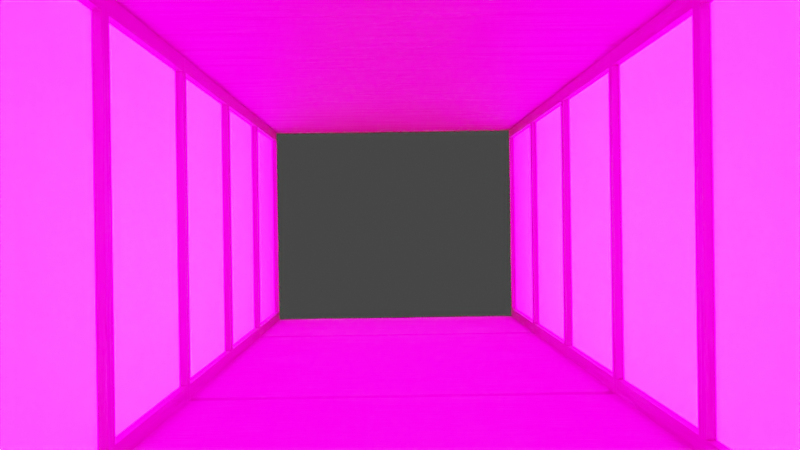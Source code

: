 # Source: corridor.blend  (saved by Blender 2.91.10; exported with 4.5.12 LTS)
import bpy
from mathutils import Matrix  # noqa: F401  (used for matrix-valued properties, if any)

bpy.ops.wm.read_factory_settings(use_empty=True)
scene = bpy.context.scene
scene.name = 'Scene'

# ---- collections
col_collection = bpy.data.collections.new('Collection'); scene.collection.children.link(col_collection)

# ---- images (referenced by path relative to the original .blend; pixels are not part of the script)
import os
ASSET_DIR = os.environ.get("B2B_ASSET_DIR", "")  # directory of the original .blend (textures are referenced by path, not embedded)
HERE = os.path.dirname(os.path.abspath(__file__))  # packed textures are extracted next to this script under _unpacked/

def load_image(name, relpath, width, height, colorspace="sRGB"):
    """Load a texture the original file referenced (path relative to the .blend, or extracted next to this script)."""
    p = next((c for c in (os.path.join(HERE, relpath), os.path.join(ASSET_DIR, relpath)) if relpath and os.path.exists(c)), "")
    if p:
        img = bpy.data.images.load(p, check_existing=True)
        img.name = name
    else:  # same state as the original file: an image datablock whose file is absent (Cycles renders it pink)
        img = bpy.data.images.new(name, width, height)
        img.source = "FILE"
        img.filepath = "//" + (relpath or name)
    img.colorspace_settings.name = colorspace
    return img
img_corridor_baked = load_image('corridor_baked', 'textures/corridor_baked.png', 1024, 1024, 'sRGB')
img_momoyogusa_wisteria_png = load_image('momoyogusa_wisteria.png', 'textures/momoyogusa_wisteria.png', 1024, 1024, 'sRGB')
img_mansion_baked = load_image('mansion_baked', 'textures/mansion_baked.png', 1024, 1024, 'sRGB')

# ---- materials (node trees are filled in below, after node groups)
mat_tatami = bpy.data.materials.new('tatami')
mat_tatami.preview_render_type = 'CUBE'
mat_corridor_wall = bpy.data.materials.new('corridor_wall')
mat_corridor_wall.preview_render_type = 'FLAT'
mat_woodbeam = bpy.data.materials.new('woodbeam')

# ---- material node trees
mat_tatami.use_nodes = True; mat_tatami.node_tree.nodes.clear()
_N = mat_tatami.node_tree.nodes; _L = mat_tatami.node_tree.links
n0 = _N.new('ShaderNodeBump'); n0.name = 'Bump'; n0.location = (94, -186)
n0.inputs[1].default_value = 0.1
n0.inputs[2].default_value = 1.0
n1 = _N.new('ShaderNodeBevel'); n1.name = 'Bevel'; n1.location = (-278, -329)
n2 = _N.new('ShaderNodeTexNoise'); n2.name = 'Noise Texture'; n2.location = (-561, 44)
n2.noise_dimensions = '2D'
n2.inputs[2].default_value = 265.3
n2.inputs[3].default_value = 13.6
n3 = _N.new('ShaderNodeSeparateXYZ'); n3.name = 'Separate XYZ'; n3.location = (-786, 705)
n4 = _N.new('ShaderNodeMath'); n4.name = 'Math'; n4.location = (-346, 620)
n4.operation = 'POWER'
n4.inputs[1].default_value = 2.0
n4.inputs[2].default_value = 0.0
n5 = _N.new('ShaderNodeMath'); n5.name = 'Math.001'; n5.location = (-566, 660)
n5.operation = 'MULTIPLY'
n5.inputs[2].default_value = 0.0
n6 = _N.new('ShaderNodeMapping'); n6.name = 'Mapping'; n6.location = (-912, 198)
n6.vector_type = 'TEXTURE'
n6.inputs[3].default_value = (10.6, 1.0, 1.0)
n7 = _N.new('ShaderNodeTexNoise'); n7.name = 'Noise Texture.001'; n7.location = (-862, 476)
n8 = _N.new('ShaderNodeMath'); n8.name = 'Math.002'; n8.location = (-682, 477)
n8.operation = 'MULTIPLY_ADD'
n8.inputs[1].default_value = 0.4
n8.inputs[2].default_value = 0.1
n9 = _N.new('ShaderNodeOutputMaterial'); n9.name = 'Material Output'; n9.location = (1051, 321)
n10 = _N.new('ShaderNodeBsdfPrincipled'); n10.name = 'Principled BSDF'; n10.location = (854, 353)
n10.distribution = 'GGX'
n10.subsurface_method = 'BURLEY'
n10.inputs[3].default_value = 1.45
n10.inputs[27].default_value = (0.0, 0.0, 0.0, 1.0)
n10.inputs[28].default_value = 1.0
n11 = _N.new('ShaderNodeMapRange'); n11.name = 'Map Range'; n11.location = (-204, 227)
n11.inputs[3].default_value = 0.4
n12 = _N.new('ShaderNodeValToRGB'); n12.name = 'ColorRamp'; n12.location = (223, 617)
while len(n12.color_ramp.elements) > 1: n12.color_ramp.elements.remove(n12.color_ramp.elements[-1])
n12.color_ramp.elements[0].position = 0.0; n12.color_ramp.elements[0].color = (0.3916, 0.3613, 0.2346, 1.0)
_e = n12.color_ramp.elements.new(0.5747); _e.color = (0.2581, 0.2291, 0.1349, 1.0)
n13 = _N.new('ShaderNodeMapRange'); n13.name = 'Map Range.001'; n13.location = (-23, 435)
n13.inputs[3].default_value = 0.3
n13.inputs[4].default_value = 0.7
n14 = _N.new('ShaderNodeUVMap'); n14.name = 'UV Map'; n14.location = (-1197, 218)
n15 = _N.new('ShaderNodeNewGeometry'); n15.name = 'Geometry'; n15.location = (-1145, 705)
n16 = _N.new('ShaderNodeTexImage'); n16.name = 'Image Texture'; n16.location = (-1563, 435)
n16.image = img_corridor_baked
_L.new(n10.outputs[0], n9.inputs[0])
_L.new(n6.outputs[0], n2.inputs[0])
_L.new(n0.outputs[0], n10.inputs[5])
_L.new(n2.outputs[0], n0.inputs[3])
_L.new(n14.outputs[0], n6.inputs[0])
_L.new(n1.outputs[0], n0.inputs[4])
_L.new(n2.outputs[0], n11.inputs[0])
_L.new(n11.outputs[0], n10.inputs[2])
_L.new(n3.outputs[0], n5.inputs[0])
_L.new(n4.outputs[0], n12.inputs[0])
_L.new(n12.outputs[0], n10.inputs[0])
_L.new(n5.outputs[0], n4.inputs[0])
_L.new(n7.outputs[0], n8.inputs[0])
_L.new(n8.outputs[0], n5.inputs[1])
_L.new(n4.outputs[0], n13.inputs[0])
_L.new(n13.outputs[0], n0.inputs[0])
_L.new(n15.outputs[0], n3.inputs[0])
_L.new(n14.outputs[0], n7.inputs[0])
n9.is_active_output = True
mat_corridor_wall.use_nodes = True; mat_corridor_wall.node_tree.nodes.clear()
_N = mat_corridor_wall.node_tree.nodes; _L = mat_corridor_wall.node_tree.links
n0 = _N.new('ShaderNodeOutputMaterial'); n0.name = 'Material Output'; n0.location = (620, 300)
n1 = _N.new('ShaderNodeBsdfPrincipled'); n1.name = 'Principled BSDF'; n1.location = (330, 300)
n1.distribution = 'GGX'
n1.subsurface_method = 'BURLEY'
n1.inputs[3].default_value = 1.45
n1.inputs[28].default_value = 1.0
n2 = _N.new('ShaderNodeUVMap'); n2.name = 'UV Map'; n2.location = (-1282, 235)
n3 = _N.new('ShaderNodeTexImage'); n3.name = 'Image Texture'; n3.location = (-940, 256)
n3.image = img_momoyogusa_wisteria_png
n4 = _N.new('ShaderNodeBrightContrast'); n4.name = 'Bright/Contrast'; n4.location = (-300, 146)
n4.inputs[1].default_value = 4.3
n4.inputs[2].default_value = 9.9
n5 = _N.new('ShaderNodeTexImage'); n5.name = 'Image Texture.001'; n5.location = (-1779, 300)
n5.image = img_corridor_baked
n6 = _N.new('ShaderNodeMapRange'); n6.name = 'Map Range'; n6.location = (90, 195)
n6.inputs[3].default_value = 0.9
n6.inputs[4].default_value = 0.6
n7 = _N.new('ShaderNodeGamma'); n7.name = 'Gamma'; n7.location = (-76, -60)
n7.inputs[1].default_value = 0.6
_L.new(n1.outputs[0], n0.inputs[0])
_L.new(n2.outputs[0], n3.inputs[0])
_L.new(n4.outputs[0], n7.inputs[0])
_L.new(n7.outputs[0], n1.inputs[27])
_L.new(n6.outputs[0], n1.inputs[2])
_L.new(n3.outputs[0], n4.inputs[0])
_L.new(n4.outputs[0], n6.inputs[0])
_L.new(n4.outputs[0], n1.inputs[0])
n0.is_active_output = True
mat_woodbeam.use_nodes = True; mat_woodbeam.node_tree.nodes.clear()
_N = mat_woodbeam.node_tree.nodes; _L = mat_woodbeam.node_tree.links
n0 = _N.new('ShaderNodeOutputMaterial'); n0.name = 'Material Output'; n0.location = (300, 300)
n1 = _N.new('ShaderNodeUVMap'); n1.name = 'UV Map.001'; n1.location = (-1593, 719)
n1.uv_map = 'UVMap'
n2 = _N.new('ShaderNodeTexNoise'); n2.name = 'Noise Texture'; n2.location = (-1143, 766)
n2.noise_dimensions = '2D'
n2.inputs[2].default_value = 37.4
n2.inputs[3].default_value = 13.0
n3 = _N.new('ShaderNodeMapping'); n3.name = 'Mapping.001'; n3.location = (-1362, 923)
n3.vector_type = 'TEXTURE'
n3.inputs[3].default_value = (7.1, 0.8, 1.0)
n4 = _N.new('ShaderNodeMath'); n4.name = 'Math.002'; n4.location = (-716, 793)
n4.operation = 'SUBTRACT'
n4.inputs[2].default_value = 0.0
n5 = _N.new('ShaderNodeBsdfPrincipled'); n5.name = 'Principled BSDF.001'; n5.location = (-488, 254)
n5.distribution = 'GGX'
n5.subsurface_method = 'BURLEY'
n5.inputs[3].default_value = 1.45
n5.inputs[27].default_value = (0.0, 0.0, 0.0, 1.0)
n5.inputs[28].default_value = 1.0
n6 = _N.new('ShaderNodeMapRange'); n6.name = 'Map Range'; n6.location = (-855, 206)
n6.inputs[3].default_value = 0.5
n6.inputs[4].default_value = 0.9
n7 = _N.new('ShaderNodeMath'); n7.name = 'Math.001'; n7.location = (-936, 789)
n7.operation = 'POWER'
n7.use_clamp = True
n7.inputs[1].default_value = 4.0
n7.inputs[2].default_value = 0.0
n8 = _N.new('ShaderNodeMix'); n8.name = 'Mix'; n8.location = (-687, 544)
n8.data_type = 'RGBA'
n8.inputs[6].default_value = (0.05877, 0.02324, 0.01294, 1.0)
n8.inputs[7].default_value = (0.0766, 0.03528, 0.02305, 1.0)
n9 = _N.new('ShaderNodeDisplacement'); n9.name = 'Displacement'; n9.location = (-344, 460)
n9.inputs[1].default_value = 0.0
n9.inputs[2].default_value = -0.1
n10 = _N.new('ShaderNodeTexImage'); n10.name = 'Image Texture'; n10.location = (-1884, 1156)
n10.image = img_mansion_baked
n11 = _N.new('ShaderNodeTexImage'); n11.name = 'Image Texture.001'; n11.location = (-1272, 145)
n11.image = img_corridor_baked
_L.new(n6.outputs[0], n5.inputs[2])
_L.new(n2.outputs[0], n7.inputs[0])
_L.new(n1.outputs[0], n3.inputs[0])
_L.new(n3.outputs[0], n2.inputs[0])
_L.new(n7.outputs[0], n8.inputs[0])
_L.new(n8.outputs[2], n5.inputs[0])
_L.new(n7.outputs[0], n4.inputs[0])
_L.new(n9.outputs[0], n0.inputs[2])
_L.new(n5.outputs[0], n0.inputs[0])
_L.new(n4.outputs[0], n9.inputs[0])
_L.new(n7.outputs[0], n6.inputs[0])
n0.is_active_output = True

# ---- world
world_world = bpy.data.worlds.new('World'); scene.world = world_world
world_world.use_nodes = True; world_world.node_tree.nodes.clear()
_N = world_world.node_tree.nodes; _L = world_world.node_tree.links
n0 = _N.new('ShaderNodeOutputWorld'); n0.name = 'World Output'; n0.location = (300, 300)
n1 = _N.new('ShaderNodeBackground'); n1.name = 'Background'; n1.location = (10, 300)
n1.inputs[0].default_value = (0.05088, 0.05088, 0.05088, 1.0)
_L.new(n1.outputs[0], n0.inputs[0])
n0.is_active_output = True
world_world.color = (0.05088, 0.05088, 0.05088)
world_world.use_sun_shadow = False
world_world.sun_shadow_jitter_overblur = 0.0

# ---- cameras
cam_camera = bpy.data.cameras.new('Camera')
cam_camera.clip_end = 100.0
cam_camera.ortho_scale = 7.314

# ---- meshes
me_cube_001 = bpy.data.meshes.new('Cube.001')
me_cube_001.from_pydata([(3.448, -5.002, -2.765), (3.448, -5.002, 2.765), (3.448, 4.998, -2.765), (3.448, 4.998, 2.765), (3.448, 4.821, -2.527), (3.448, 4.821, 2.527), (3.448, -4.857, -2.527), (3.448, -4.857, 2.527), (3.448, -0.1395, -2.765), (3.448, -0.1395, 2.765), (3.448, -0.1395, -2.527), (3.448, -0.1395, 2.527), (3.448, 0.1538, -2.765), (3.448, 0.1392, -2.527), (3.448, 0.1538, 2.765), (3.448, 0.1392, 2.527), (3.567, 4.821, 2.527), (3.567, 4.821, -2.527), (3.567, -4.857, 2.527), (3.567, -4.857, -2.527), (3.567, 0.1392, -2.527), (3.567, -0.1395, 2.527), (3.567, -0.1395, -2.527), (3.567, 0.1392, 2.527), (3.448, -0.1395, -2.813), (3.448, 0.1538, -2.813), (3.448, 4.998, -2.532), (3.448, -5.002, -2.528), (-3.448, -5.002, -2.765), (-3.448, -5.002, 2.765), (-3.448, 4.998, -2.765), (-3.448, 4.998, 2.765), (0.0, 4.998, -2.765), (0.0, -5.002, -2.765), (0.0, 4.998, 2.765), (0.0, -5.002, 2.765), (-3.448, 4.821, -2.527), (-3.448, 4.821, 2.527), (-3.448, -4.857, -2.527), (-3.448, -4.857, 2.527), (-3.448, -0.1395, -2.765), (-3.448, -0.1395, 2.765), (0.0, -0.1395, -2.765), (0.0, -0.1395, 2.765), (-3.448, -0.1395, -2.527), (-3.448, -0.1395, 2.527), (-3.448, 0.1538, -2.765), (0.0, 0.1538, -2.765), (0.0, 0.1538, 2.765), (-3.448, 0.1392, -2.527), (-3.448, 0.1538, 2.765), (-3.448, 0.1392, 2.527), (-3.567, 4.821, 2.527), (-3.567, 4.821, -2.527), (-3.567, -4.857, 2.527), (-3.567, -4.857, -2.527), (-3.567, 0.1392, -2.527), (-3.567, -0.1395, 2.527), (-3.567, -0.1395, -2.527), (-3.567, 0.1392, 2.527), (0.0, -0.1395, -2.813), (-3.448, -0.1395, -2.813), (-3.448, 0.1538, -2.813), (0.0, 0.1538, -2.813), (-3.448, 4.998, -2.532), (-3.448, -5.002, -2.528)], [], [(5, 4, 17, 16), (42, 33, 0, 8), (9, 1, 35, 43), (4, 26, 2), (13, 4, 2, 12), (11, 7, 1, 9), (7, 6, 27, 1), (15, 11, 9, 14), (6, 10, 8, 0), (14, 9, 43, 48), (12, 47, 63, 25), (13, 10, 11, 15), (15, 5, 16, 23), (32, 47, 12, 2), (3, 14, 48, 34), (5, 15, 14, 3), (10, 13, 12, 8), (22, 19, 18, 21), (17, 20, 23, 16), (7, 11, 21, 18), (11, 10, 22, 21), (6, 7, 18, 19), (13, 15, 23, 20), (10, 6, 19, 22), (4, 13, 20, 17), (63, 60, 24, 25), (12, 25, 24, 8), (42, 8, 24, 60), (26, 4, 5, 3), (27, 6, 0), (37, 52, 53, 36), (42, 40, 28, 33), (41, 43, 35, 29), (36, 30, 64), (49, 46, 30, 36), (45, 41, 29, 39), (39, 29, 65, 38), (51, 50, 41, 45), (38, 28, 40, 44), (50, 48, 43, 41), (46, 62, 63, 47), (49, 51, 45, 44), (51, 59, 52, 37), (32, 30, 46, 47), (31, 34, 48, 50), (37, 31, 50, 51), (44, 40, 46, 49), (58, 57, 54, 55), (53, 52, 59, 56), (39, 54, 57, 45), (45, 57, 58, 44), (38, 55, 54, 39), (49, 56, 59, 51), (44, 58, 55, 38), (36, 53, 56, 49), (63, 62, 61, 60), (46, 40, 61, 62), (42, 60, 61, 40), (64, 31, 37, 36), (65, 28, 38)])
me_cube_001.polygons.foreach_set('material_index', [2, 0, 2, 2, 2, 2, 2, 2, 2, 2, 0, 2, 2, 0, 2, 2, 2, 1, 1, 2, 2, 2, 2, 2, 2, 2, 2, 0, 2, 2, 2, 0, 2, 2, 2, 2, 2, 2, 2, 2, 0, 2, 2, 0, 2, 2, 2, 1, 1, 2, 2, 2, 2, 2, 2, 2, 2, 0, 2, 2])
_uv = me_cube_001.uv_layers.new(name='UVMap')
_uv.uv.foreach_set('vector', [0.5519, 0.6168, 0.2346, 0.6168, 0.2346, 0.6093, 0.5519, 0.6093, 1.356, 0.4339, 1.356, 0.7414, 1.14, 0.7414, 1.14, 0.4339, 0.5668, 0.3081, 0.5668, 0.0002, 0.7832, 0.0002, 0.7832, 0.3081, 0.6547, 0.4604, 0.6436, 0.4601, 0.6436, 0.4455, 0.946, 0.4604, 0.6547, 0.4604, 0.6436, 0.4455, 0.9451, 0.4455, 0.5471, 0.4386, 0.2484, 0.4386, 0.2393, 0.4237, 0.5471, 0.4237, 0.5519, 0.009289, 0.2346, 0.009289, 0.2346, 0.0001994, 0.5668, 0.0002, 0.5519, 0.3256, 0.5519, 0.3081, 0.5668, 0.3081, 0.5668, 0.3265, 0.6262, 0.8524, 0.925, 0.8524, 0.925, 0.8673, 0.6171, 0.8673, 0.5668, 0.3265, 0.5668, 0.3081, 0.7832, 0.3081, 0.7832, 0.3265, 0.9998, 0.003973, 0.7836, 0.003973, 0.7836, 0.0001994, 0.9998, 0.0001994, 0.2346, 0.3256, 0.2346, 0.3081, 0.5519, 0.3081, 0.5519, 0.3256, 0.5671, 0.3178, 0.8583, 0.3178, 0.8583, 0.3253, 0.5671, 0.3253, 1.356, 0.7415, 1.356, 1.043, 1.14, 1.043, 1.14, 0.7415, 0.5668, 0.6279, 0.5668, 0.3265, 0.7832, 0.3265, 0.7832, 0.6279, 0.8559, 0.4386, 0.5646, 0.4386, 0.5655, 0.4237, 0.867, 0.4237, 0.2346, 0.3081, 0.2346, 0.3256, 0.2197, 0.3265, 0.2197, 0.3081, 0.0001178, 0.6964, 0.0001178, 0.0001179, 0.4999, 0.0001178, 0.4999, 0.6964, 0.9999, 0.0001178, 0.9999, 0.6911, 0.5001, 0.6911, 0.5001, 0.0001178, 0.2508, 0.3178, 0.5496, 0.3178, 0.5496, 0.3253, 0.2508, 0.3253, 0.5519, 0.3081, 0.2346, 0.3081, 0.2346, 0.3006, 0.5519, 0.3006, 0.2346, 0.009289, 0.5519, 0.009289, 0.5519, 0.01676, 0.2346, 0.01676, 0.2346, 0.3256, 0.5519, 0.3256, 0.5519, 0.333, 0.2346, 0.333, 0.925, 0.8524, 0.6262, 0.8524, 0.6262, 0.8449, 0.925, 0.8449, 0.6547, 0.4604, 0.946, 0.4604, 0.946, 0.4678, 0.6547, 0.4678, 0.0001994, 0.3265, 0.0001995, 0.3081, 0.2166, 0.3081, 0.2166, 0.3265, 0.2197, 0.3265, 0.2166, 0.3265, 0.2166, 0.3081, 0.2197, 0.3081, 0.9246, 0.8445, 0.9246, 0.6283, 0.9284, 0.6283, 0.9284, 0.8445, 0.2343, 0.6279, 0.2346, 0.6168, 0.5519, 0.6168, 0.5668, 0.6279, 0.6171, 0.8524, 0.6262, 0.8524, 0.6171, 0.8673, 0.5519, 0.6168, 0.5519, 0.6093, 0.2346, 0.6093, 0.2346, 0.6168, 1.356, 0.4339, 1.14, 0.4339, 1.14, 0.7414, 1.356, 0.7414, 0.5668, 0.3081, 0.7832, 0.3081, 0.7832, 0.0002, 0.5668, 0.0002, 0.6547, 0.4604, 0.6436, 0.4455, 0.6436, 0.4601, 0.946, 0.4604, 0.9451, 0.4455, 0.6436, 0.4455, 0.6547, 0.4604, 0.5496, 0.3178, 0.5496, 0.3029, 0.2417, 0.3029, 0.2508, 0.3178, 0.5519, 0.009289, 0.5668, 0.0002, 0.2346, 0.0001994, 0.2346, 0.009289, 0.5519, 0.3256, 0.5668, 0.3265, 0.5668, 0.3081, 0.5519, 0.3081, 0.6262, 0.8524, 0.6171, 0.8673, 0.925, 0.8673, 0.925, 0.8524, 0.5668, 0.3265, 0.7832, 0.3265, 0.7832, 0.3081, 0.5668, 0.3081, 0.9998, 0.003973, 0.9998, 0.0001994, 0.7836, 0.0001994, 0.7836, 0.003973, 0.2346, 0.3256, 0.5519, 0.3256, 0.5519, 0.3081, 0.2346, 0.3081, 0.5671, 0.3178, 0.5671, 0.3253, 0.8583, 0.3253, 0.8583, 0.3178, 1.356, 0.7415, 1.14, 0.7415, 1.14, 1.043, 1.356, 1.043, 0.5668, 0.6279, 0.7832, 0.6279, 0.7832, 0.3265, 0.5668, 0.3265, 0.8583, 0.3178, 0.8695, 0.3029, 0.568, 0.3029, 0.5671, 0.3178, 0.2346, 0.3081, 0.2197, 0.3081, 0.2197, 0.3265, 0.2346, 0.3256, 0.0001178, 0.6964, 0.4999, 0.6964, 0.4999, 0.0001178, 0.0001178, 0.0001179, 0.9999, 0.0001178, 0.5001, 0.0001178, 0.5001, 0.6911, 0.9999, 0.6911, 0.2508, 0.3178, 0.2508, 0.3253, 0.5496, 0.3253, 0.5496, 0.3178, 0.5519, 0.3081, 0.5519, 0.3006, 0.2346, 0.3006, 0.2346, 0.3081, 0.2346, 0.009289, 0.2346, 0.01676, 0.5519, 0.01676, 0.5519, 0.009289, 0.2346, 0.3256, 0.2346, 0.333, 0.5519, 0.333, 0.5519, 0.3256, 0.925, 0.8524, 0.925, 0.8449, 0.6262, 0.8449, 0.6262, 0.8524, 0.6547, 0.4604, 0.6547, 0.4678, 0.946, 0.4678, 0.946, 0.4604, 0.0001994, 0.3265, 0.2166, 0.3265, 0.2166, 0.3081, 0.0001995, 0.3081, 0.2197, 0.3265, 0.2197, 0.3081, 0.2166, 0.3081, 0.2166, 0.3265, 0.9246, 0.8445, 0.9284, 0.8445, 0.9284, 0.6283, 0.9246, 0.6283, 0.2343, 0.6279, 0.5668, 0.6279, 0.5519, 0.6168, 0.2346, 0.6168, 0.6171, 0.8524, 0.6171, 0.8673, 0.6262, 0.8524])
_uv.active_render = True
_uv = me_cube_001.uv_layers.new(name='bake')
_uv.uv.foreach_set('vector', [0.9523, 0.6593, 0.9523, 0.9171, 0.9462, 0.9171, 0.9462, 0.6593, 0.6222, 0.1833, 0.3746, 0.1833, 0.3746, 0.007621, 0.6223, 0.007673, 0.3479, 0.2692, 0.3479, 0.5011, 0.1835, 0.5011, 0.1835, 0.2692, 0.9479, 0.6124, 0.9477, 0.6214, 0.9358, 0.6214, 0.9479, 0.3736, 0.9479, 0.6124, 0.9358, 0.6214, 0.9358, 0.3743, 0.3445, 0.7808, 0.3445, 0.5403, 0.3566, 0.5329, 0.3566, 0.7808, 0.9827, 0.905, 0.9827, 0.6472, 0.99, 0.6472, 0.99, 0.9172, 0.3156, 0.9065, 0.3156, 0.9207, 0.3034, 0.9207, 0.3034, 0.9058, 0.3506, 0.8615, 0.5912, 0.8615, 0.5912, 0.8736, 0.3432, 0.8736, 0.3479, 0.2552, 0.3479, 0.2692, 0.1835, 0.2692, 0.1835, 0.2552, 0.3778, 0.3742, 0.3776, 0.5499, 0.3746, 0.5499, 0.3748, 0.3742, 0.5734, 0.9065, 0.5734, 0.9207, 0.3156, 0.9207, 0.3156, 0.9065, 0.9085, 0.3736, 0.9085, 0.6124, 0.9024, 0.6124, 0.9024, 0.3736, 0.6245, 0.5499, 0.3776, 0.5499, 0.3778, 0.3742, 0.6245, 0.3743, 0.3479, 0.02419, 0.3479, 0.2552, 0.1835, 0.2552, 0.1835, 0.02419, 0.9085, 0.6124, 0.9085, 0.3736, 0.9206, 0.3743, 0.9206, 0.6214, 0.9924, 0.198, 0.9782, 0.198, 0.9774, 0.1859, 0.9924, 0.1859, 0.8721, 0.6319, 0.6493, 0.6319, 0.6493, 0.393, 0.8721, 0.393, 0.8893, 0.7407, 0.8893, 0.9619, 0.6505, 0.9619, 0.6505, 0.7407, 0.3445, 0.5403, 0.3445, 0.7808, 0.3385, 0.7808, 0.3385, 0.5403, 0.3156, 0.9207, 0.5734, 0.9207, 0.5734, 0.9268, 0.3156, 0.9268, 0.9827, 0.6472, 0.9827, 0.905, 0.9766, 0.905, 0.9766, 0.6472, 0.5734, 0.9065, 0.3156, 0.9065, 0.3156, 0.9005, 0.5734, 0.9005, 0.5912, 0.8615, 0.3506, 0.8615, 0.3506, 0.8554, 0.5912, 0.8554, 0.9479, 0.6124, 0.9479, 0.3736, 0.954, 0.3736, 0.954, 0.6124, 0.9774, 0.007621, 0.9924, 0.007621, 0.9924, 0.1835, 0.9774, 0.1835, 0.9774, 0.1859, 0.9774, 0.1835, 0.9924, 0.1835, 0.9924, 0.1859, 0.6222, 0.1833, 0.6223, 0.007673, 0.6254, 0.007669, 0.6253, 0.1833, 0.9613, 0.9174, 0.9523, 0.9171, 0.9523, 0.6593, 0.9613, 0.6472, 0.3432, 0.8615, 0.3506, 0.8615, 0.3432, 0.8736, 0.9532, 0.2657, 0.9471, 0.2657, 0.9471, 0.007857, 0.9532, 0.007857, 0.6222, 0.1833, 0.6223, 0.3589, 0.3746, 0.3589, 0.3746, 0.1833, 0.01905, 0.2692, 0.1835, 0.2692, 0.1835, 0.5011, 0.01905, 0.5011, 0.9189, 0.886, 0.931, 0.895, 0.9191, 0.895, 0.9189, 0.6472, 0.931, 0.648, 0.931, 0.895, 0.9189, 0.886, 0.6041, 0.8096, 0.6041, 0.8217, 0.3561, 0.8217, 0.3635, 0.8096, 0.9753, 0.3636, 0.9827, 0.3515, 0.9827, 0.6214, 0.9753, 0.6214, 0.2837, 0.7907, 0.2845, 0.8028, 0.2695, 0.8028, 0.2695, 0.7907, 0.3172, 0.7735, 0.305, 0.7808, 0.305, 0.5329, 0.3172, 0.5329, 0.01905, 0.2552, 0.1835, 0.2552, 0.1835, 0.2692, 0.01905, 0.2692, 0.3778, 0.7256, 0.3748, 0.7256, 0.3746, 0.5499, 0.3776, 0.5499, 0.2837, 0.5329, 0.2837, 0.7907, 0.2695, 0.7907, 0.2695, 0.5329, 0.9197, 0.2554, 0.9137, 0.2554, 0.9137, 0.01665, 0.9197, 0.01665, 0.6245, 0.5499, 0.6245, 0.7254, 0.3778, 0.7256, 0.3776, 0.5499, 0.01905, 0.02419, 0.1835, 0.02419, 0.1835, 0.2552, 0.01905, 0.2552, 0.9197, 0.01665, 0.9318, 0.007621, 0.9318, 0.2547, 0.9197, 0.2554, 0.2319, 0.9777, 0.2198, 0.9777, 0.2198, 0.9628, 0.2319, 0.9635, 0.01439, 0.9303, 0.01439, 0.6725, 0.255, 0.6725, 0.255, 0.9303, 0.8898, 0.2384, 0.6492, 0.2384, 0.6492, 0.0156, 0.8898, 0.0156, 0.3635, 0.8096, 0.3635, 0.8036, 0.6041, 0.8036, 0.6041, 0.8096, 0.2695, 0.7907, 0.2635, 0.7907, 0.2635, 0.5329, 0.2695, 0.5329, 0.9753, 0.6214, 0.9692, 0.6214, 0.9692, 0.3636, 0.9753, 0.3636, 0.2837, 0.5329, 0.2898, 0.5329, 0.2898, 0.7907, 0.2837, 0.7907, 0.3172, 0.5329, 0.3232, 0.5329, 0.3232, 0.7735, 0.3172, 0.7735, 0.9189, 0.886, 0.9128, 0.886, 0.9128, 0.6472, 0.9189, 0.6472, 0.04146, 0.9628, 0.2173, 0.9628, 0.2173, 0.9777, 0.04146, 0.9777, 0.2198, 0.9628, 0.2198, 0.9777, 0.2173, 0.9777, 0.2173, 0.9628, 0.6222, 0.1833, 0.6253, 0.1833, 0.6254, 0.3589, 0.6223, 0.3589, 0.9622, 0.007621, 0.9622, 0.2778, 0.9532, 0.2657, 0.9532, 0.007857, 0.3171, 0.7808, 0.305, 0.7808, 0.3172, 0.7735])
me_cube_001.materials.append(mat_tatami)
me_cube_001.materials.append(mat_corridor_wall)
me_cube_001.materials.append(mat_woodbeam)
me_cube_001.use_remesh_fix_poles = True
me_cube_001.use_remesh_preserve_attributes = False
me_cube_001.use_mirror_vertex_groups = False
me_cube_001.update()

# ---- objects
ob_camera = bpy.data.objects.new('Camera', cam_camera)
ob_corridor = bpy.data.objects.new('corridor', me_cube_001)
ob_corridor_001 = bpy.data.objects.new('corridor.001', me_cube_001)
ob_corridor_002 = bpy.data.objects.new('corridor.002', me_cube_001)

# ---- transforms, parenting, visibility, modifiers, constraints
ob_camera.location = (-0.2037, -17.99, 0.02302)
ob_camera.rotation_euler = (1.57, 0.01471, -0.01134)
ob_camera.scale = (1.0, 1.0, 1.0)
ob_camera.lock_rotations_4d = False
ob_camera.empty_display_type = 'ARROWS'
ob_camera.color = (0.0, 0.0, 0.0, 0.0)
ob_camera.display_type = 'WIRE'
ob_camera.lineart.crease_threshold = 0.0
ob_corridor.location = (0.0, 0.0, 0.0)
ob_corridor.lineart.crease_threshold = 0.0
ob_corridor_001.location = (0.0, 10.0, 0.0)
ob_corridor_001.lineart.crease_threshold = 0.0
ob_corridor_002.location = (0.0, -10.0, 0.0)
ob_corridor_002.lineart.crease_threshold = 0.0

# ---- collection membership
col_collection.objects.link(ob_camera)
col_collection.objects.link(ob_corridor)
col_collection.objects.link(ob_corridor_001)
col_collection.objects.link(ob_corridor_002)

# ---- scene / render settings (as saved in the file)
scene.camera = ob_camera
scene.frame_start = 1; scene.frame_end = 250; scene.frame_set(0)
scene.render.engine = 'CYCLES'
scene.cycles.use_denoising = False
scene.cycles.samples = 128
scene.cycles.sampling_pattern = 'TABULATED_SOBOL'
scene.cycles.use_adaptive_sampling = False
scene.cycles.use_light_tree = False
scene.view_settings.view_transform = 'Filmic'
bpy.context.view_layer.update()

# ---- added for rendering (the .blend has no usable light): sun
light_auto_sun = bpy.data.lights.new('AutoSun', 'SUN')
light_auto_sun.energy = 3.0
light_auto_sun.angle = 0.0523599
ob_auto_sun = bpy.data.objects.new('AutoSun', light_auto_sun)
scene.collection.objects.link(ob_auto_sun)
ob_auto_sun.rotation_euler = (0.872665, 0.174533, 0.523599)
bpy.context.view_layer.update()
